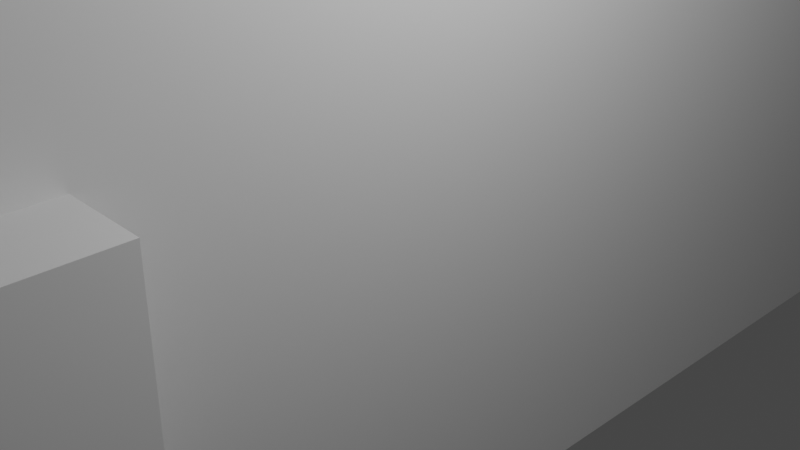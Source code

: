# Source: TestWall.blend  (saved by Blender 2.90.8; exported with 4.5.12 LTS)
import bpy
from mathutils import Matrix  # noqa: F401  (used for matrix-valued properties, if any)

bpy.ops.wm.read_factory_settings(use_empty=True)
scene = bpy.context.scene
scene.name = 'Scene'

# ---- collections
col_collection = bpy.data.collections.new('Collection'); scene.collection.children.link(col_collection)

# ---- materials (node trees are filled in below, after node groups)
mat_material = bpy.data.materials.new('Material')
mat_material.alpha_threshold = 0.0
mat_material.use_transparent_shadow = False
mat_material.line_color = (0.0, 0.0, 0.0, 1.0)

# ---- material node trees
mat_material.use_nodes = True; mat_material.node_tree.nodes.clear()
_N = mat_material.node_tree.nodes; _L = mat_material.node_tree.links
n0 = _N.new('ShaderNodeOutputMaterial'); n0.name = 'Material Output'; n0.location = (300, 300)
n1 = _N.new('ShaderNodeBsdfPrincipled'); n1.name = 'Principled BSDF'; n1.location = (10, 300)
n1.distribution = 'GGX'
n1.subsurface_method = 'BURLEY'
n1.inputs[2].default_value = 0.4
n1.inputs[3].default_value = 1.45
n1.inputs[27].default_value = (0.0, 0.0, 0.0, 1.0)
n1.inputs[28].default_value = 1.0
_L.new(n1.outputs[0], n0.inputs[0])
n0.is_active_output = True

# ---- world
world_world = bpy.data.worlds.new('World'); scene.world = world_world
world_world.use_nodes = True; world_world.node_tree.nodes.clear()
_N = world_world.node_tree.nodes; _L = world_world.node_tree.links
n0 = _N.new('ShaderNodeOutputWorld'); n0.name = 'World Output'; n0.location = (300, 300)
n1 = _N.new('ShaderNodeBackground'); n1.name = 'Background'; n1.location = (10, 300)
n1.inputs[0].default_value = (0.05088, 0.05088, 0.05088, 1.0)
_L.new(n1.outputs[0], n0.inputs[0])
n0.is_active_output = True
world_world.color = (0.05088, 0.05088, 0.05088)
world_world.use_sun_shadow = False
world_world.sun_shadow_jitter_overblur = 0.0

# ---- cameras
cam_camera = bpy.data.cameras.new('Camera')
cam_camera.clip_end = 100.0
cam_camera.ortho_scale = 7.314

# ---- lights
light_light = bpy.data.lights.new('Light', 'POINT')
light_light.transmission_factor = 0.0
light_light.energy = 1000.0
light_light.shadow_soft_size = 0.1
light_light.shadow_maximum_resolution = 0.006
light_light.use_absolute_resolution = True

# ---- meshes
me_cube = bpy.data.meshes.new('Cube')
me_cube.from_pydata([(1.0, 1.0, 1.0), (1.0, 1.0, -1.0), (1.0, -1.0, 1.0), (1.0, -1.0, -1.0), (-1.0, 1.0, 1.0), (-1.0, 1.0, -1.0), (-1.0, -1.0, 1.0), (-1.0, -1.0, -1.0), (-1.0, -0.7484, -0.4337), (1.0, -0.7484, -0.4337), (-1.0, -0.7484, 0.3213), (1.0, -0.7484, 0.3213), (-1.0, -0.3721, 0.3213), (1.0, -0.3721, 0.3213), (-1.0, -0.3721, -0.4337), (1.0, -0.3721, -0.4337)], [], [(0, 4, 6, 2), (3, 2, 6, 7), (7, 6, 10, 8, 14, 5), (5, 1, 3, 7), (1, 0, 13, 15, 9, 3), (5, 4, 0, 1), (14, 15, 13, 12), (5, 14, 12, 10, 6, 4), (8, 9, 15, 14), (9, 8, 10, 11), (3, 9, 11, 13, 0, 2), (11, 10, 12, 13)])
_uv = me_cube.uv_layers.new(name='UVMap')
_uv.uv.foreach_set('vector', [0.625, 0.5, 0.875, 0.5, 0.875, 0.75, 0.625, 0.75, 0.375, 0.75, 0.625, 0.75, 0.625, 1.0, 0.375, 1.0, 0.375, 0.0, 0.625, 0.0, 0.5402, 0.03145, 0.4458, 0.03145, 0.4458, 0.07849, 0.375, 0.25, 0.125, 0.5, 0.375, 0.5, 0.375, 0.75, 0.125, 0.75, 0.375, 0.5, 0.625, 0.5, 0.5402, 0.6715, 0.4458, 0.6715, 0.4458, 0.7186, 0.375, 0.75, 0.375, 0.25, 0.625, 0.25, 0.625, 0.5, 0.375, 0.5, 0.375, 0.3636, 0.375, 0.3864, 0.625, 0.3864, 0.625, 0.3636, 0.375, 0.25, 0.4458, 0.07849, 0.5402, 0.07849, 0.5402, 0.03145, 0.625, 0.0, 0.625, 0.25, 0.2386, 0.75, 0.2614, 0.75, 0.2614, 0.5, 0.2386, 0.5, 0.375, 0.8636, 0.375, 0.8864, 0.625, 0.8864, 0.625, 0.8636, 0.375, 0.75, 0.4458, 0.7186, 0.5402, 0.7186, 0.5402, 0.6715, 0.625, 0.5, 0.625, 0.75, 0.7386, 0.75, 0.7614, 0.75, 0.7614, 0.5, 0.7386, 0.5])
me_cube.materials.append(mat_material)
me_cube.use_remesh_preserve_volume = False
me_cube.use_remesh_preserve_attributes = False
me_cube.use_mirror_vertex_groups = False
me_cube.update()
me_cube_001 = bpy.data.meshes.new('Cube.001')
me_cube_001.from_pydata([(-1.0, -1.0, -1.0), (-1.0, -1.0, 1.0), (-1.0, 1.0, -1.0), (-1.0, 1.0, 1.0), (1.0, -1.0, -1.0), (1.0, -1.0, 1.0), (1.0, 1.0, -1.0), (1.0, 1.0, 1.0)], [], [(0, 1, 3, 2), (2, 3, 7, 6), (6, 7, 5, 4), (4, 5, 1, 0), (2, 6, 4, 0), (7, 3, 1, 5)])
_uv = me_cube_001.uv_layers.new(name='UVMap')
_uv.uv.foreach_set('vector', [0.375, 0.0, 0.625, 0.0, 0.625, 0.25, 0.375, 0.25, 0.375, 0.25, 0.625, 0.25, 0.625, 0.5, 0.375, 0.5, 0.375, 0.5, 0.625, 0.5, 0.625, 0.75, 0.375, 0.75, 0.375, 0.75, 0.625, 0.75, 0.625, 1.0, 0.375, 1.0, 0.125, 0.5, 0.375, 0.5, 0.375, 0.75, 0.125, 0.75, 0.625, 0.5, 0.875, 0.5, 0.875, 0.75, 0.625, 0.75])
me_cube_001.use_remesh_fix_poles = True
me_cube_001.use_remesh_preserve_attributes = False
me_cube_001.use_mirror_vertex_groups = False
me_cube_001.update()

# ---- objects
ob_cube = bpy.data.objects.new('Cube', me_cube)
ob_light = bpy.data.objects.new('Light', light_light)
ob_camera = bpy.data.objects.new('Camera', cam_camera)
ob_cube_001 = bpy.data.objects.new('Cube.001', me_cube_001)

# ---- transforms, parenting, visibility, modifiers, constraints
ob_cube.location = (0.0, 0.0, 0.0)
ob_cube.scale = (0.1, 9.46, 4.45)
ob_cube.lock_rotations_4d = False
ob_cube.empty_display_type = 'ARROWS'
ob_cube.lineart.crease_threshold = 0.0
ob_light.location = (4.076, 1.005, 5.904)
ob_light.rotation_euler = (0.6503, 0.05522, 1.866)
ob_light.lock_rotations_4d = False
ob_light.empty_display_type = 'ARROWS'
ob_light.color = (0.0, 0.0, 0.0, 0.0)
ob_light.lineart.crease_threshold = 0.0
ob_camera.location = (7.359, -6.926, 4.958)
ob_camera.rotation_euler = (1.109, 0.0, 0.8149)
ob_camera.lock_rotations_4d = False
ob_camera.empty_display_type = 'ARROWS'
ob_camera.color = (0.0, 0.0, 0.0, 0.0)
ob_camera.display_type = 'WIRE'
ob_camera.lineart.crease_threshold = 0.0
ob_cube_001.location = (0.0, -5.3, -0.25)
ob_cube_001.scale = (1.1, 1.78, 1.68)
ob_cube_001.lineart.crease_threshold = 0.0

# ---- collection membership
col_collection.objects.link(ob_cube)
col_collection.objects.link(ob_light)
col_collection.objects.link(ob_camera)
col_collection.objects.link(ob_cube_001)

# ---- scene / render settings (as saved in the file)
scene.camera = ob_camera
scene.frame_start = 1; scene.frame_end = 250; scene.frame_set(0)
scene.render.engine = 'BLENDER_EEVEE_NEXT'
scene.cycles.use_denoising = False
scene.cycles.samples = 128
scene.cycles.sampling_pattern = 'TABULATED_SOBOL'
scene.cycles.use_adaptive_sampling = False
scene.cycles.use_light_tree = False
scene.view_settings.view_transform = 'Filmic'
bpy.context.view_layer.update()
